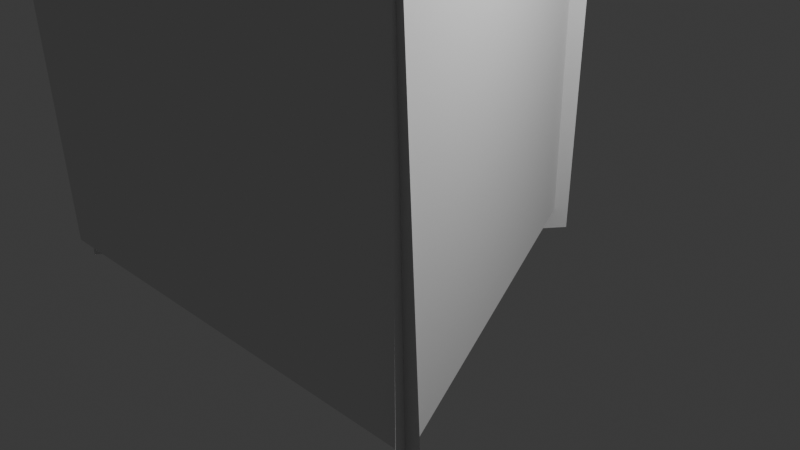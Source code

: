 # Source: grass.blend  (saved by Blender 5.0.119; exported with 4.5.12 LTS)
import bpy
from mathutils import Matrix  # noqa: F401  (used for matrix-valued properties, if any)

bpy.ops.wm.read_factory_settings(use_empty=True)
scene = bpy.context.scene
scene.name = 'Scene'

# ---- collections
col_collection = bpy.data.collections.new('Collection'); scene.collection.children.link(col_collection)

# ---- world
world_world = bpy.data.worlds.new('World'); scene.world = world_world
world_world.use_nodes = True; world_world.node_tree.nodes.clear()
_N = world_world.node_tree.nodes; _L = world_world.node_tree.links
n0 = _N.new('ShaderNodeOutputWorld'); n0.name = 'World Output'; n0.location = (200, 100)
n1 = _N.new('ShaderNodeBackground'); n1.name = 'Background'; n1.location = (-200, 100)
n1.inputs[0].default_value = (0.05088, 0.05088, 0.05088, 1.0)
_L.new(n1.outputs[0], n0.inputs[0])
n0.is_active_output = True
world_world.color = (0.05088, 0.05088, 0.05088)
world_world.sun_shadow_jitter_overblur = 0.0

# ---- cameras
cam_camera = bpy.data.cameras.new('Camera')
cam_camera.clip_end = 100.0
cam_camera.ortho_scale = 7.314

# ---- lights
light_light = bpy.data.lights.new('Light', 'POINT')
light_light.energy = 1000.0
light_light.shadow_soft_size = 0.1

# ---- meshes
me_plane = bpy.data.meshes.new('Plane')
me_plane.from_pydata([(-1.0, -1.0, 0.0), (1.0, -1.0, 0.0), (-1.0, 1.0, 0.0), (1.0, 1.0, 0.0)], [], [(0, 1, 3, 2)])
_uv = me_plane.uv_layers.new(name='UVMap')
_uv.uv.foreach_set('vector', [0.0, 0.0, 1.0, 0.0, 1.0, 1.0, 0.0, 1.0])
me_plane.update()
me_plane_001 = bpy.data.meshes.new('Plane.001')
me_plane_001.from_pydata([(-1.0, -1.0, 0.0), (1.0, -1.0, 0.0), (-1.0, 1.0, 0.0), (1.0, 1.0, 0.0)], [], [(0, 1, 3, 2)])
_uv = me_plane_001.uv_layers.new(name='UVMap')
_uv.uv.foreach_set('vector', [0.0, 0.0, 1.0, 0.0, 1.0, 1.0, 0.0, 1.0])
me_plane_001.update()
me_plane_002 = bpy.data.meshes.new('Plane.002')
me_plane_002.from_pydata([(-1.0, -1.0, 0.0), (1.0, -1.0, 0.0), (-1.0, 1.0, 0.0), (1.0, 1.0, 0.0)], [], [(0, 1, 3, 2)])
_uv = me_plane_002.uv_layers.new(name='UVMap')
_uv.uv.foreach_set('vector', [0.0, 0.0, 1.0, 0.0, 1.0, 1.0, 0.0, 1.0])
me_plane_002.update()

# ---- objects
ob_light = bpy.data.objects.new('Light', light_light)
ob_camera = bpy.data.objects.new('Camera', cam_camera)
ob_plane = bpy.data.objects.new('Plane', me_plane)
ob_plane_001 = bpy.data.objects.new('Plane.001', me_plane_001)
ob_plane_002 = bpy.data.objects.new('Plane.002', me_plane_002)

# ---- transforms, parenting, visibility, modifiers, constraints
ob_light.location = (4.076, 1.005, 5.904)
ob_light.rotation_euler = (0.6503, 0.05522, 1.866)
ob_light.lock_rotations_4d = False
ob_light.empty_display_type = 'ARROWS'
ob_light.color = (0.0, 0.0, 0.0, 0.0)
ob_light.lineart.crease_threshold = 0.0
ob_camera.location = (7.359, -6.926, 4.958)
ob_camera.rotation_euler = (1.109, 0.0, 0.8149)
ob_camera.lock_rotations_4d = False
ob_camera.empty_display_type = 'ARROWS'
ob_camera.color = (0.0, 0.0, 0.0, 0.0)
ob_camera.display_type = 'WIRE'
ob_camera.lineart.crease_threshold = 0.0
ob_plane.location = (0.0, -2.336, 2.15)
ob_plane.rotation_euler = (1.622, -0.0, 0.0)
ob_plane.scale = (2.578, 2.578, 2.578)
ob_plane_001.location = (1.419, -0.1029, 2.15)
ob_plane_001.rotation_euler = (1.573, -0.01619, 2.015)
ob_plane_001.scale = (2.578, 2.578, 2.578)
ob_plane_002.location = (-0.9186, 0.0003982, 1.994)
ob_plane_002.rotation_euler = (1.573, -0.01619, 4.116)
ob_plane_002.scale = (2.578, 2.578, 2.578)

# ---- collection membership
col_collection.objects.link(ob_light)
col_collection.objects.link(ob_camera)
col_collection.objects.link(ob_plane)
col_collection.objects.link(ob_plane_001)
col_collection.objects.link(ob_plane_002)

# ---- scene / render settings (as saved in the file)
scene.camera = ob_camera
scene.frame_start = 1; scene.frame_end = 250; scene.frame_set(1)
scene.render.engine = 'BLENDER_EEVEE_NEXT'
scene.render.bake_bias = 0.0
scene.render.bake_samples = 0
scene.cycles.sampling_pattern = 'TABULATED_SOBOL'
scene.eevee.use_volume_custom_range = False
bpy.context.view_layer.update()
